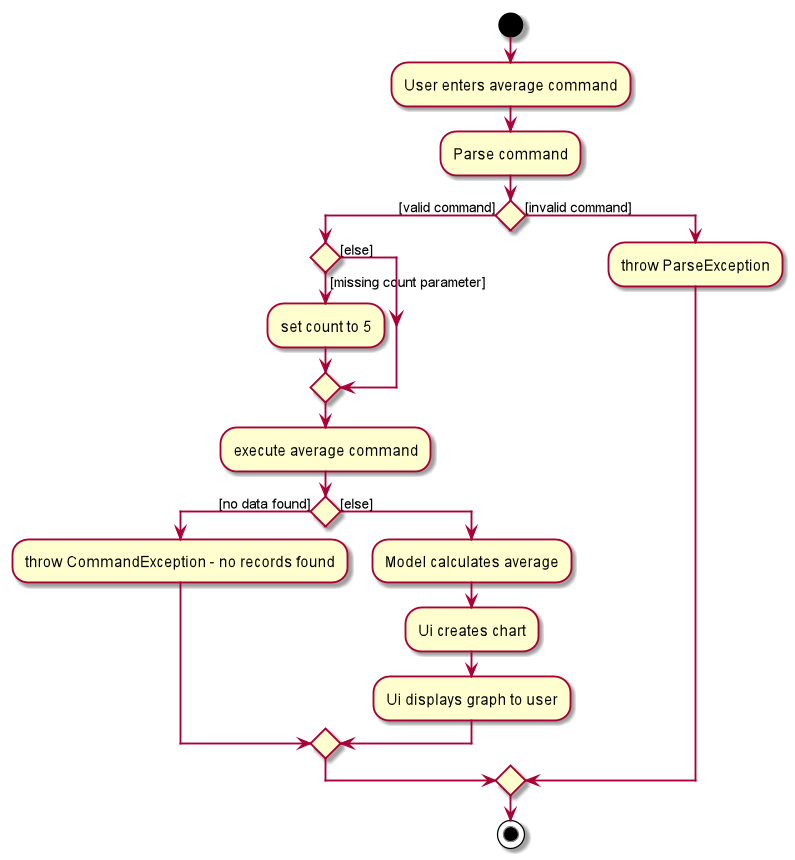

The diagram above was rendered by PlantUML. Its source (embedded in the PNG):
@startuml
start
:User enters average command;

:Parse command;

if () then ([valid command])
if () then ([missing count parameter])
    :set count to 5;
else ([else])
endif
    :execute average command;
if () then ([no data found])
    :throw CommandException - no records found;
else ([else])
    :Model calculates average;
    :Ui creates chart;
    :Ui displays graph to user;
endif
else ([invalid command])
    :throw ParseException;
endif

stop
@enduml